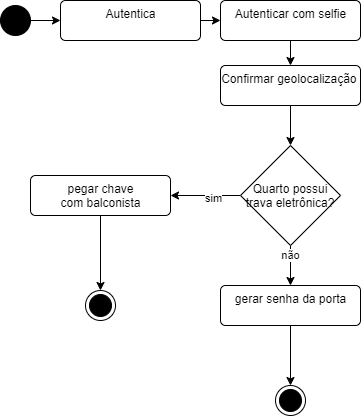

The diagram above was exported from draw.io. Its source (the exported page's mxGraphModel, read from the mxfile embedded in the PNG):
<mxGraphModel dx="953" dy="463" grid="1" gridSize="10" guides="1" tooltips="1" connect="1" arrows="1" fold="1" page="1" pageScale="1" pageWidth="827" pageHeight="1169" math="0" shadow="0">
  <root>
    <mxCell id="0" />
    <mxCell id="1" parent="0" />
    <mxCell id="4" style="edgeStyle=none;html=1;" parent="1" source="2" target="3" edge="1">
      <mxGeometry relative="1" as="geometry" />
    </mxCell>
    <mxCell id="2" value="" style="ellipse;fillColor=strokeColor;" parent="1" vertex="1">
      <mxGeometry x="180" y="50" width="30" height="30" as="geometry" />
    </mxCell>
    <mxCell id="7" style="edgeStyle=none;html=1;" parent="1" source="3" target="5" edge="1">
      <mxGeometry relative="1" as="geometry" />
    </mxCell>
    <mxCell id="3" value="Autentica" style="html=1;align=center;verticalAlign=top;rounded=1;absoluteArcSize=1;arcSize=10;dashed=0;fillColor=none;" parent="1" vertex="1">
      <mxGeometry x="240" y="45" width="140" height="40" as="geometry" />
    </mxCell>
    <mxCell id="8" style="edgeStyle=none;html=1;" parent="1" source="5" target="6" edge="1">
      <mxGeometry relative="1" as="geometry" />
    </mxCell>
    <mxCell id="5" value="Autenticar com selfie" style="html=1;align=center;verticalAlign=top;rounded=1;absoluteArcSize=1;arcSize=10;dashed=0;fillColor=none;" parent="1" vertex="1">
      <mxGeometry x="400" y="45" width="140" height="40" as="geometry" />
    </mxCell>
    <mxCell id="10" style="edgeStyle=none;html=1;entryX=0.5;entryY=0;entryDx=0;entryDy=0;" parent="1" source="6" target="9" edge="1">
      <mxGeometry relative="1" as="geometry" />
    </mxCell>
    <mxCell id="6" value="Confirmar geolocalização&amp;nbsp;" style="html=1;align=center;verticalAlign=top;rounded=1;absoluteArcSize=1;arcSize=10;dashed=0;fillColor=none;" parent="1" vertex="1">
      <mxGeometry x="400" y="110" width="140" height="40" as="geometry" />
    </mxCell>
    <mxCell id="13" style="edgeStyle=none;html=1;" parent="1" source="9" target="12" edge="1">
      <mxGeometry relative="1" as="geometry" />
    </mxCell>
    <mxCell id="18" value="sim" style="edgeLabel;html=1;align=center;verticalAlign=middle;resizable=0;points=[];" parent="13" vertex="1" connectable="0">
      <mxGeometry x="-0.2059" y="2" relative="1" as="geometry">
        <mxPoint as="offset" />
      </mxGeometry>
    </mxCell>
    <mxCell id="14" style="edgeStyle=none;html=1;" parent="1" target="11" edge="1">
      <mxGeometry relative="1" as="geometry">
        <mxPoint x="470" y="290" as="sourcePoint" />
      </mxGeometry>
    </mxCell>
    <mxCell id="19" value="não" style="edgeLabel;html=1;align=center;verticalAlign=middle;resizable=0;points=[];" parent="14" vertex="1" connectable="0">
      <mxGeometry x="-0.5379" y="-1" relative="1" as="geometry">
        <mxPoint as="offset" />
      </mxGeometry>
    </mxCell>
    <mxCell id="9" value="Quarto possui&#10;trava eletrônica?" style="rhombus;" parent="1" vertex="1">
      <mxGeometry x="420" y="190" width="100" height="100" as="geometry" />
    </mxCell>
    <mxCell id="21" style="edgeStyle=none;html=1;" parent="1" source="11" target="20" edge="1">
      <mxGeometry relative="1" as="geometry" />
    </mxCell>
    <mxCell id="11" value="gerar senha da porta" style="html=1;align=center;verticalAlign=top;rounded=1;absoluteArcSize=1;arcSize=10;dashed=0;fillColor=none;" parent="1" vertex="1">
      <mxGeometry x="400" y="330" width="140" height="40" as="geometry" />
    </mxCell>
    <mxCell id="16" style="edgeStyle=none;html=1;" parent="1" source="12" target="15" edge="1">
      <mxGeometry relative="1" as="geometry" />
    </mxCell>
    <mxCell id="12" value="pegar chave &lt;br&gt;com balconista" style="html=1;align=center;verticalAlign=top;rounded=1;absoluteArcSize=1;arcSize=10;dashed=0;fillColor=none;" parent="1" vertex="1">
      <mxGeometry x="210" y="220" width="140" height="40" as="geometry" />
    </mxCell>
    <mxCell id="15" value="" style="ellipse;html=1;shape=endState;fillColor=strokeColor;" parent="1" vertex="1">
      <mxGeometry x="265" y="335" width="30" height="30" as="geometry" />
    </mxCell>
    <mxCell id="20" value="" style="ellipse;html=1;shape=endState;fillColor=strokeColor;" parent="1" vertex="1">
      <mxGeometry x="455" y="430" width="30" height="30" as="geometry" />
    </mxCell>
  </root>
</mxGraphModel>